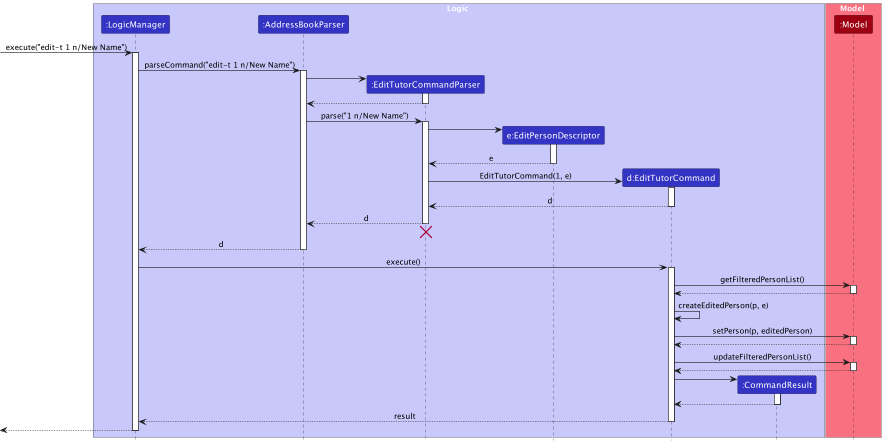

The diagram above was rendered by PlantUML. Its source (embedded in the PNG):
@startuml
!include style.puml
skinparam ArrowFontStyle plain

box Logic LOGIC_COLOR_T1
participant ":LogicManager" as LogicManager LOGIC_COLOR
participant ":AddressBookParser" as AddressBookParser LOGIC_COLOR
participant ":EditTutorCommandParser" as EditTutorCommandParser LOGIC_COLOR
participant "e:EditPersonDescriptor" as EditPersonDescriptor LOGIC_COLOR
participant "d:EditTutorCommand" as EditTutorCommand LOGIC_COLOR
participant ":CommandResult" as CommandResult LOGIC_COLOR
end box

box Model MODEL_COLOR_T1
participant ":Model" as Model MODEL_COLOR
end box

[-> LogicManager : execute("edit-t 1 n/New Name")
activate LogicManager

LogicManager -> AddressBookParser : parseCommand("edit-t 1 n/New Name")
activate AddressBookParser

create EditTutorCommandParser
AddressBookParser -> EditTutorCommandParser
activate EditTutorCommandParser

EditTutorCommandParser --> AddressBookParser
deactivate EditTutorCommandParser

AddressBookParser -> EditTutorCommandParser : parse("1 n/New Name")
activate EditTutorCommandParser

create EditPersonDescriptor
EditTutorCommandParser -> EditPersonDescriptor
activate EditPersonDescriptor

EditPersonDescriptor --> EditTutorCommandParser : e
deactivate EditPersonDescriptor

create EditTutorCommand
EditTutorCommandParser -> EditTutorCommand : EditTutorCommand(1, e)
activate EditTutorCommand

EditTutorCommand --> EditTutorCommandParser : d
deactivate EditTutorCommand

EditTutorCommandParser --> AddressBookParser : d
deactivate EditTutorCommandParser
'Hidden arrow to position the destroy marker below the end of the activation bar.
EditTutorCommandParser -[hidden]-> AddressBookParser
destroy EditTutorCommandParser

AddressBookParser --> LogicManager : d
deactivate AddressBookParser

LogicManager -> EditTutorCommand : execute()
activate EditTutorCommand

EditTutorCommand -> Model : getFilteredPersonList()
activate Model
Model --> EditTutorCommand
deactivate Model

EditTutorCommand -> EditTutorCommand : createEditedPerson(p, e)

EditTutorCommand -> Model : setPerson(p, editedPerson)
activate Model

Model --> EditTutorCommand
deactivate Model

EditTutorCommand -> Model : updateFilteredPersonList()
activate Model

Model --> EditTutorCommand
deactivate Model

create CommandResult
EditTutorCommand -> CommandResult
activate CommandResult

CommandResult --> EditTutorCommand
deactivate CommandResult

EditTutorCommand --> LogicManager : result
deactivate EditTutorCommand

[<--LogicManager
deactivate LogicManager
@enduml